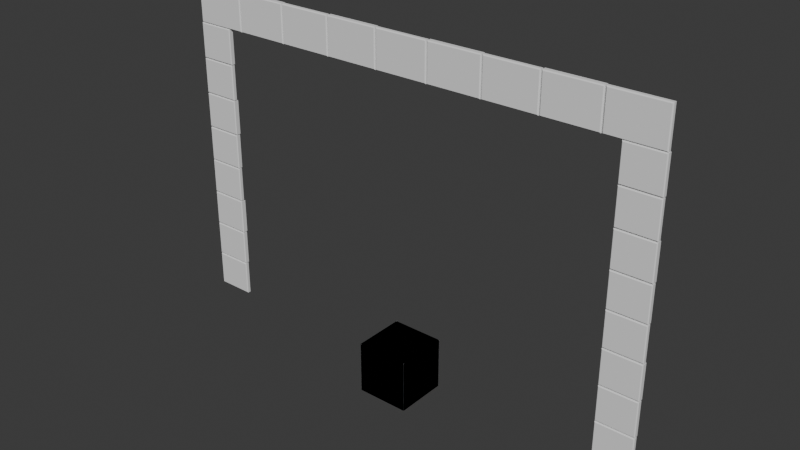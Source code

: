 # Source: MountainRoadStructureDetails3D.blend  (saved by Blender 5.2.45; exported with 4.5.12 LTS)
import bpy
from mathutils import Matrix  # noqa: F401  (used for matrix-valued properties, if any)

bpy.ops.wm.read_factory_settings(use_empty=True)
scene = bpy.context.scene
scene.name = 'Scene'

# ---- collections
col_collection = bpy.data.collections.new('Collection'); scene.collection.children.link(col_collection)

# ---- world
world_world = bpy.data.worlds.new('World'); scene.world = world_world
world_world.use_nodes = True; world_world.node_tree.nodes.clear()
_N = world_world.node_tree.nodes; _L = world_world.node_tree.links
n0 = _N.new('ShaderNodeOutputWorld'); n0.name = 'World Output'; n0.location = (200, 100)
n1 = _N.new('ShaderNodeBackground'); n1.name = 'Background'; n1.location = (-200, 100)
n1.inputs[0].default_value = (0.05088, 0.05088, 0.05088, 1.0)
_L.new(n1.outputs[0], n0.inputs[0])
n0.is_active_output = True
world_world.color = (0.05088, 0.05088, 0.05088)
world_world.sun_shadow_jitter_overblur = 0.0

# ---- meshes
me_geo_roadstructure_portal = bpy.data.meshes.new('GEO_RoadStructure_Portal')
me_geo_roadstructure_portal.from_pydata([(-4.706, 0.0, 0.023), (-4.014, 0.0, 0.023), (-4.014, 0.0, 0.6645), (-4.706, 0.0, 0.6645), (-4.72, 0.014, 0.009), (-4.0, 0.014, 0.009), (-4.0, 0.014, 0.6785), (-4.72, 0.014, 0.6785), (-4.72, 0.071, 0.009), (-4.0, 0.071, 0.009), (-4.0, 0.071, 0.6785), (-4.72, 0.071, 0.6785), (-4.706, 0.085, 0.023), (-4.014, 0.085, 0.023), (-4.014, 0.085, 0.6645), (-4.706, 0.085, 0.6645), (-4.706, 0.0, 0.7105), (-4.014, 0.0, 0.7105), (-4.014, 0.0, 1.352), (-4.706, 0.0, 1.352), (-4.72, 0.014, 0.6965), (-4.0, 0.014, 0.6965), (-4.0, 0.014, 1.366), (-4.72, 0.014, 1.366), (-4.72, 0.085, 0.6965), (-4.0, 0.085, 0.6965), (-4.0, 0.085, 1.366), (-4.72, 0.085, 1.366), (-4.706, 0.099, 0.7105), (-4.014, 0.099, 0.7105), (-4.014, 0.099, 1.352), (-4.706, 0.099, 1.352), (-4.706, 0.0, 1.398), (-4.014, 0.0, 1.398), (-4.014, 0.0, 2.039), (-4.706, 0.0, 2.039), (-4.72, 0.014, 1.384), (-4.0, 0.014, 1.384), (-4.0, 0.014, 2.053), (-4.72, 0.014, 2.053), (-4.72, 0.099, 1.384), (-4.0, 0.099, 1.384), (-4.0, 0.099, 2.053), (-4.72, 0.099, 2.053), (-4.706, 0.113, 1.398), (-4.014, 0.113, 1.398), (-4.014, 0.113, 2.039), (-4.706, 0.113, 2.039), (-4.706, 0.0, 2.086), (-4.014, 0.0, 2.086), (-4.014, 0.0, 2.727), (-4.706, 0.0, 2.727), (-4.72, 0.014, 2.072), (-4.0, 0.014, 2.072), (-4.0, 0.014, 2.741), (-4.72, 0.014, 2.741), (-4.72, 0.071, 2.072), (-4.0, 0.071, 2.072), (-4.0, 0.071, 2.741), (-4.72, 0.071, 2.741), (-4.706, 0.085, 2.086), (-4.014, 0.085, 2.086), (-4.014, 0.085, 2.727), (-4.706, 0.085, 2.727), (-4.706, 0.0, 2.773), (-4.014, 0.0, 2.773), (-4.014, 0.0, 3.414), (-4.706, 0.0, 3.414), (-4.72, 0.014, 2.759), (-4.0, 0.014, 2.759), (-4.0, 0.014, 3.428), (-4.72, 0.014, 3.428), (-4.72, 0.085, 2.759), (-4.0, 0.085, 2.759), (-4.0, 0.085, 3.428), (-4.72, 0.085, 3.428), (-4.706, 0.099, 2.773), (-4.014, 0.099, 2.773), (-4.014, 0.099, 3.414), (-4.706, 0.099, 3.414), (-4.706, 0.0, 3.461), (-4.014, 0.0, 3.461), (-4.014, 0.0, 4.102), (-4.706, 0.0, 4.102), (-4.72, 0.014, 3.447), (-4.0, 0.014, 3.447), (-4.0, 0.014, 4.116), (-4.72, 0.014, 4.116), (-4.72, 0.099, 3.447), (-4.0, 0.099, 3.447), (-4.0, 0.099, 4.116), (-4.72, 0.099, 4.116), (-4.706, 0.113, 3.461), (-4.014, 0.113, 3.461), (-4.014, 0.113, 4.102), (-4.706, 0.113, 4.102), (-4.706, 0.0, 4.148), (-4.014, 0.0, 4.148), (-4.014, 0.0, 4.79), (-4.706, 0.0, 4.79), (-4.72, 0.014, 4.134), (-4.0, 0.014, 4.134), (-4.0, 0.014, 4.804), (-4.72, 0.014, 4.804), (-4.72, 0.071, 4.134), (-4.0, 0.071, 4.134), (-4.0, 0.071, 4.804), (-4.72, 0.071, 4.804), (-4.706, 0.085, 4.148), (-4.014, 0.085, 4.148), (-4.014, 0.085, 4.79), (-4.706, 0.085, 4.79), (-4.706, 0.0, 4.835), (-4.014, 0.0, 4.835), (-4.014, 0.0, 5.477), (-4.706, 0.0, 5.477), (-4.72, 0.014, 4.821), (-4.0, 0.014, 4.821), (-4.0, 0.014, 5.491), (-4.72, 0.014, 5.491), (-4.72, 0.085, 4.821), (-4.0, 0.085, 4.821), (-4.0, 0.085, 5.491), (-4.72, 0.085, 5.491), (-4.706, 0.099, 4.835), (-4.014, 0.099, 4.835), (-4.014, 0.099, 5.477), (-4.706, 0.099, 5.477), (4.014, 0.0, 0.023), (4.706, 0.0, 0.023), (4.706, 0.0, 0.6645), (4.014, 0.0, 0.6645), (4.0, 0.014, 0.009), (4.72, 0.014, 0.009), (4.72, 0.014, 0.6785), (4.0, 0.014, 0.6785), (4.0, 0.071, 0.009), (4.72, 0.071, 0.009), (4.72, 0.071, 0.6785), (4.0, 0.071, 0.6785), (4.014, 0.085, 0.023), (4.706, 0.085, 0.023), (4.706, 0.085, 0.6645), (4.014, 0.085, 0.6645), (4.014, 0.0, 0.7105), (4.706, 0.0, 0.7105), (4.706, 0.0, 1.352), (4.014, 0.0, 1.352), (4.0, 0.014, 0.6965), (4.72, 0.014, 0.6965), (4.72, 0.014, 1.366), (4.0, 0.014, 1.366), (4.0, 0.085, 0.6965), (4.72, 0.085, 0.6965), (4.72, 0.085, 1.366), (4.0, 0.085, 1.366), (4.014, 0.099, 0.7105), (4.706, 0.099, 0.7105), (4.706, 0.099, 1.352), (4.014, 0.099, 1.352), (4.014, 0.0, 1.398), (4.706, 0.0, 1.398), (4.706, 0.0, 2.039), (4.014, 0.0, 2.039), (4.0, 0.014, 1.384), (4.72, 0.014, 1.384), (4.72, 0.014, 2.053), (4.0, 0.014, 2.053), (4.0, 0.099, 1.384), (4.72, 0.099, 1.384), (4.72, 0.099, 2.053), (4.0, 0.099, 2.053), (4.014, 0.113, 1.398), (4.706, 0.113, 1.398), (4.706, 0.113, 2.039), (4.014, 0.113, 2.039), (4.014, 0.0, 2.086), (4.706, 0.0, 2.086), (4.706, 0.0, 2.727), (4.014, 0.0, 2.727), (4.0, 0.014, 2.072), (4.72, 0.014, 2.072), (4.72, 0.014, 2.741), (4.0, 0.014, 2.741), (4.0, 0.071, 2.072), (4.72, 0.071, 2.072), (4.72, 0.071, 2.741), (4.0, 0.071, 2.741), (4.014, 0.085, 2.086), (4.706, 0.085, 2.086), (4.706, 0.085, 2.727), (4.014, 0.085, 2.727), (4.014, 0.0, 2.773), (4.706, 0.0, 2.773), (4.706, 0.0, 3.414), (4.014, 0.0, 3.414), (4.0, 0.014, 2.759), (4.72, 0.014, 2.759), (4.72, 0.014, 3.428), (4.0, 0.014, 3.428), (4.0, 0.085, 2.759), (4.72, 0.085, 2.759), (4.72, 0.085, 3.428), (4.0, 0.085, 3.428), (4.014, 0.099, 2.773), (4.706, 0.099, 2.773), (4.706, 0.099, 3.414), (4.014, 0.099, 3.414), (4.014, 0.0, 3.461), (4.706, 0.0, 3.461), (4.706, 0.0, 4.102), (4.014, 0.0, 4.102), (4.0, 0.014, 3.447), (4.72, 0.014, 3.447), (4.72, 0.014, 4.116), (4.0, 0.014, 4.116), (4.0, 0.099, 3.447), (4.72, 0.099, 3.447), (4.72, 0.099, 4.116), (4.0, 0.099, 4.116), (4.014, 0.113, 3.461), (4.706, 0.113, 3.461), (4.706, 0.113, 4.102), (4.014, 0.113, 4.102), (4.014, 0.0, 4.148), (4.706, 0.0, 4.148), (4.706, 0.0, 4.79), (4.014, 0.0, 4.79), (4.0, 0.014, 4.134), (4.72, 0.014, 4.134), (4.72, 0.014, 4.804), (4.0, 0.014, 4.804), (4.0, 0.071, 4.134), (4.72, 0.071, 4.134), (4.72, 0.071, 4.804), (4.0, 0.071, 4.804), (4.014, 0.085, 4.148), (4.706, 0.085, 4.148), (4.706, 0.085, 4.79), (4.014, 0.085, 4.79), (4.014, 0.0, 4.835), (4.706, 0.0, 4.835), (4.706, 0.0, 5.477), (4.014, 0.0, 5.477), (4.0, 0.014, 4.821), (4.72, 0.014, 4.821), (4.72, 0.014, 5.491), (4.0, 0.014, 5.491), (4.0, 0.085, 4.821), (4.72, 0.085, 4.821), (4.72, 0.085, 5.491), (4.0, 0.085, 5.491), (4.014, 0.099, 4.835), (4.706, 0.099, 4.835), (4.706, 0.099, 5.477), (4.014, 0.099, 5.477), (-4.694, 0.0, 5.517), (-3.697, 0.0, 5.517), (-3.697, 0.0, 6.203), (-4.694, 0.0, 6.203), (-4.711, 0.017, 5.5), (-3.68, 0.017, 5.5), (-3.68, 0.017, 6.22), (-4.711, 0.017, 6.22), (-4.711, 0.073, 5.5), (-3.68, 0.073, 5.5), (-3.68, 0.073, 6.22), (-4.711, 0.073, 6.22), (-4.694, 0.09, 5.517), (-3.697, 0.09, 5.517), (-3.697, 0.09, 6.203), (-4.694, 0.09, 6.203), (-3.645, 0.0, 5.517), (-2.648, 0.0, 5.517), (-2.648, 0.0, 6.203), (-3.645, 0.0, 6.203), (-3.662, 0.017, 5.5), (-2.631, 0.017, 5.5), (-2.631, 0.017, 6.22), (-3.662, 0.017, 6.22), (-3.662, 0.095, 5.5), (-2.631, 0.095, 5.5), (-2.631, 0.095, 6.22), (-3.662, 0.095, 6.22), (-3.645, 0.112, 5.517), (-2.648, 0.112, 5.517), (-2.648, 0.112, 6.203), (-3.645, 0.112, 6.203), (-2.596, 0.0, 5.517), (-1.599, 0.0, 5.517), (-1.599, 0.0, 6.203), (-2.596, 0.0, 6.203), (-2.613, 0.017, 5.5), (-1.582, 0.017, 5.5), (-1.582, 0.017, 6.22), (-2.613, 0.017, 6.22), (-2.613, 0.073, 5.5), (-1.582, 0.073, 5.5), (-1.582, 0.073, 6.22), (-2.613, 0.073, 6.22), (-2.596, 0.09, 5.517), (-1.599, 0.09, 5.517), (-1.599, 0.09, 6.203), (-2.596, 0.09, 6.203), (-1.547, 0.0, 5.517), (-0.5504, 0.0, 5.517), (-0.5504, 0.0, 6.203), (-1.547, 0.0, 6.203), (-1.564, 0.017, 5.5), (-0.5334, 0.017, 5.5), (-0.5334, 0.017, 6.22), (-1.564, 0.017, 6.22), (-1.564, 0.095, 5.5), (-0.5334, 0.095, 5.5), (-0.5334, 0.095, 6.22), (-1.564, 0.095, 6.22), (-1.547, 0.112, 5.517), (-0.5504, 0.112, 5.517), (-0.5504, 0.112, 6.203), (-1.547, 0.112, 6.203), (-0.4984, 0.0, 5.517), (0.4984, 0.0, 5.517), (0.4984, 0.0, 6.203), (-0.4984, 0.0, 6.203), (-0.5154, 0.017, 5.5), (0.5154, 0.017, 5.5), (0.5154, 0.017, 6.22), (-0.5154, 0.017, 6.22), (-0.5154, 0.073, 5.5), (0.5154, 0.073, 5.5), (0.5154, 0.073, 6.22), (-0.5154, 0.073, 6.22), (-0.4984, 0.09, 5.517), (0.4984, 0.09, 5.517), (0.4984, 0.09, 6.203), (-0.4984, 0.09, 6.203), (0.5504, 0.0, 5.517), (1.547, 0.0, 5.517), (1.547, 0.0, 6.203), (0.5504, 0.0, 6.203), (0.5334, 0.017, 5.5), (1.564, 0.017, 5.5), (1.564, 0.017, 6.22), (0.5334, 0.017, 6.22), (0.5334, 0.095, 5.5), (1.564, 0.095, 5.5), (1.564, 0.095, 6.22), (0.5334, 0.095, 6.22), (0.5504, 0.112, 5.517), (1.547, 0.112, 5.517), (1.547, 0.112, 6.203), (0.5504, 0.112, 6.203), (1.599, 0.0, 5.517), (2.596, 0.0, 5.517), (2.596, 0.0, 6.203), (1.599, 0.0, 6.203), (1.582, 0.017, 5.5), (2.613, 0.017, 5.5), (2.613, 0.017, 6.22), (1.582, 0.017, 6.22), (1.582, 0.073, 5.5), (2.613, 0.073, 5.5), (2.613, 0.073, 6.22), (1.582, 0.073, 6.22), (1.599, 0.09, 5.517), (2.596, 0.09, 5.517), (2.596, 0.09, 6.203), (1.599, 0.09, 6.203), (2.648, 0.0, 5.517), (3.645, 0.0, 5.517), (3.645, 0.0, 6.203), (2.648, 0.0, 6.203), (2.631, 0.017, 5.5), (3.662, 0.017, 5.5), (3.662, 0.017, 6.22), (2.631, 0.017, 6.22), (2.631, 0.095, 5.5), (3.662, 0.095, 5.5), (3.662, 0.095, 6.22), (2.631, 0.095, 6.22), (2.648, 0.112, 5.517), (3.645, 0.112, 5.517), (3.645, 0.112, 6.203), (2.648, 0.112, 6.203), (3.697, 0.0, 5.517), (4.694, 0.0, 5.517), (4.694, 0.0, 6.203), (3.697, 0.0, 6.203), (3.68, 0.017, 5.5), (4.711, 0.017, 5.5), (4.711, 0.017, 6.22), (3.68, 0.017, 6.22), (3.68, 0.073, 5.5), (4.711, 0.073, 5.5), (4.711, 0.073, 6.22), (3.68, 0.073, 6.22), (3.697, 0.09, 5.517), (4.694, 0.09, 5.517), (4.694, 0.09, 6.203), (3.697, 0.09, 6.203)], [], [(1, 2, 3, 0), (15, 14, 13, 12), (4, 5, 1, 0), (5, 6, 2, 1), (6, 7, 3, 2), (7, 4, 0, 3), (8, 9, 5, 4), (9, 10, 6, 5), (10, 11, 7, 6), (11, 8, 4, 7), (12, 13, 9, 8), (13, 14, 10, 9), (14, 15, 11, 10), (15, 12, 8, 11), (17, 18, 19, 16), (31, 30, 29, 28), (20, 21, 17, 16), (21, 22, 18, 17), (22, 23, 19, 18), (23, 20, 16, 19), (24, 25, 21, 20), (25, 26, 22, 21), (26, 27, 23, 22), (27, 24, 20, 23), (28, 29, 25, 24), (29, 30, 26, 25), (30, 31, 27, 26), (31, 28, 24, 27), (33, 34, 35, 32), (47, 46, 45, 44), (36, 37, 33, 32), (37, 38, 34, 33), (38, 39, 35, 34), (39, 36, 32, 35), (40, 41, 37, 36), (41, 42, 38, 37), (42, 43, 39, 38), (43, 40, 36, 39), (44, 45, 41, 40), (45, 46, 42, 41), (46, 47, 43, 42), (47, 44, 40, 43), (49, 50, 51, 48), (63, 62, 61, 60), (52, 53, 49, 48), (53, 54, 50, 49), (54, 55, 51, 50), (55, 52, 48, 51), (56, 57, 53, 52), (57, 58, 54, 53), (58, 59, 55, 54), (59, 56, 52, 55), (60, 61, 57, 56), (61, 62, 58, 57), (62, 63, 59, 58), (63, 60, 56, 59), (65, 66, 67, 64), (79, 78, 77, 76), (68, 69, 65, 64), (69, 70, 66, 65), (70, 71, 67, 66), (71, 68, 64, 67), (72, 73, 69, 68), (73, 74, 70, 69), (74, 75, 71, 70), (75, 72, 68, 71), (76, 77, 73, 72), (77, 78, 74, 73), (78, 79, 75, 74), (79, 76, 72, 75), (81, 82, 83, 80), (95, 94, 93, 92), (84, 85, 81, 80), (85, 86, 82, 81), (86, 87, 83, 82), (87, 84, 80, 83), (88, 89, 85, 84), (89, 90, 86, 85), (90, 91, 87, 86), (91, 88, 84, 87), (92, 93, 89, 88), (93, 94, 90, 89), (94, 95, 91, 90), (95, 92, 88, 91), (97, 98, 99, 96), (111, 110, 109, 108), (100, 101, 97, 96), (101, 102, 98, 97), (102, 103, 99, 98), (103, 100, 96, 99), (104, 105, 101, 100), (105, 106, 102, 101), (106, 107, 103, 102), (107, 104, 100, 103), (108, 109, 105, 104), (109, 110, 106, 105), (110, 111, 107, 106), (111, 108, 104, 107), (113, 114, 115, 112), (127, 126, 125, 124), (116, 117, 113, 112), (117, 118, 114, 113), (118, 119, 115, 114), (119, 116, 112, 115), (120, 121, 117, 116), (121, 122, 118, 117), (122, 123, 119, 118), (123, 120, 116, 119), (124, 125, 121, 120), (125, 126, 122, 121), (126, 127, 123, 122), (127, 124, 120, 123), (129, 130, 131, 128), (143, 142, 141, 140), (132, 133, 129, 128), (133, 134, 130, 129), (134, 135, 131, 130), (135, 132, 128, 131), (136, 137, 133, 132), (137, 138, 134, 133), (138, 139, 135, 134), (139, 136, 132, 135), (140, 141, 137, 136), (141, 142, 138, 137), (142, 143, 139, 138), (143, 140, 136, 139), (145, 146, 147, 144), (159, 158, 157, 156), (148, 149, 145, 144), (149, 150, 146, 145), (150, 151, 147, 146), (151, 148, 144, 147), (152, 153, 149, 148), (153, 154, 150, 149), (154, 155, 151, 150), (155, 152, 148, 151), (156, 157, 153, 152), (157, 158, 154, 153), (158, 159, 155, 154), (159, 156, 152, 155), (161, 162, 163, 160), (175, 174, 173, 172), (164, 165, 161, 160), (165, 166, 162, 161), (166, 167, 163, 162), (167, 164, 160, 163), (168, 169, 165, 164), (169, 170, 166, 165), (170, 171, 167, 166), (171, 168, 164, 167), (172, 173, 169, 168), (173, 174, 170, 169), (174, 175, 171, 170), (175, 172, 168, 171), (177, 178, 179, 176), (191, 190, 189, 188), (180, 181, 177, 176), (181, 182, 178, 177), (182, 183, 179, 178), (183, 180, 176, 179), (184, 185, 181, 180), (185, 186, 182, 181), (186, 187, 183, 182), (187, 184, 180, 183), (188, 189, 185, 184), (189, 190, 186, 185), (190, 191, 187, 186), (191, 188, 184, 187), (193, 194, 195, 192), (207, 206, 205, 204), (196, 197, 193, 192), (197, 198, 194, 193), (198, 199, 195, 194), (199, 196, 192, 195), (200, 201, 197, 196), (201, 202, 198, 197), (202, 203, 199, 198), (203, 200, 196, 199), (204, 205, 201, 200), (205, 206, 202, 201), (206, 207, 203, 202), (207, 204, 200, 203), (209, 210, 211, 208), (223, 222, 221, 220), (212, 213, 209, 208), (213, 214, 210, 209), (214, 215, 211, 210), (215, 212, 208, 211), (216, 217, 213, 212), (217, 218, 214, 213), (218, 219, 215, 214), (219, 216, 212, 215), (220, 221, 217, 216), (221, 222, 218, 217), (222, 223, 219, 218), (223, 220, 216, 219), (225, 226, 227, 224), (239, 238, 237, 236), (228, 229, 225, 224), (229, 230, 226, 225), (230, 231, 227, 226), (231, 228, 224, 227), (232, 233, 229, 228), (233, 234, 230, 229), (234, 235, 231, 230), (235, 232, 228, 231), (236, 237, 233, 232), (237, 238, 234, 233), (238, 239, 235, 234), (239, 236, 232, 235), (241, 242, 243, 240), (255, 254, 253, 252), (244, 245, 241, 240), (245, 246, 242, 241), (246, 247, 243, 242), (247, 244, 240, 243), (248, 249, 245, 244), (249, 250, 246, 245), (250, 251, 247, 246), (251, 248, 244, 247), (252, 253, 249, 248), (253, 254, 250, 249), (254, 255, 251, 250), (255, 252, 248, 251), (257, 258, 259, 256), (271, 270, 269, 268), (260, 261, 257, 256), (261, 262, 258, 257), (262, 263, 259, 258), (263, 260, 256, 259), (264, 265, 261, 260), (265, 266, 262, 261), (266, 267, 263, 262), (267, 264, 260, 263), (268, 269, 265, 264), (269, 270, 266, 265), (270, 271, 267, 266), (271, 268, 264, 267), (273, 274, 275, 272), (287, 286, 285, 284), (276, 277, 273, 272), (277, 278, 274, 273), (278, 279, 275, 274), (279, 276, 272, 275), (280, 281, 277, 276), (281, 282, 278, 277), (282, 283, 279, 278), (283, 280, 276, 279), (284, 285, 281, 280), (285, 286, 282, 281), (286, 287, 283, 282), (287, 284, 280, 283), (289, 290, 291, 288), (303, 302, 301, 300), (292, 293, 289, 288), (293, 294, 290, 289), (294, 295, 291, 290), (295, 292, 288, 291), (296, 297, 293, 292), (297, 298, 294, 293), (298, 299, 295, 294), (299, 296, 292, 295), (300, 301, 297, 296), (301, 302, 298, 297), (302, 303, 299, 298), (303, 300, 296, 299), (305, 306, 307, 304), (319, 318, 317, 316), (308, 309, 305, 304), (309, 310, 306, 305), (310, 311, 307, 306), (311, 308, 304, 307), (312, 313, 309, 308), (313, 314, 310, 309), (314, 315, 311, 310), (315, 312, 308, 311), (316, 317, 313, 312), (317, 318, 314, 313), (318, 319, 315, 314), (319, 316, 312, 315), (321, 322, 323, 320), (335, 334, 333, 332), (324, 325, 321, 320), (325, 326, 322, 321), (326, 327, 323, 322), (327, 324, 320, 323), (328, 329, 325, 324), (329, 330, 326, 325), (330, 331, 327, 326), (331, 328, 324, 327), (332, 333, 329, 328), (333, 334, 330, 329), (334, 335, 331, 330), (335, 332, 328, 331), (337, 338, 339, 336), (351, 350, 349, 348), (340, 341, 337, 336), (341, 342, 338, 337), (342, 343, 339, 338), (343, 340, 336, 339), (344, 345, 341, 340), (345, 346, 342, 341), (346, 347, 343, 342), (347, 344, 340, 343), (348, 349, 345, 344), (349, 350, 346, 345), (350, 351, 347, 346), (351, 348, 344, 347), (353, 354, 355, 352), (367, 366, 365, 364), (356, 357, 353, 352), (357, 358, 354, 353), (358, 359, 355, 354), (359, 356, 352, 355), (360, 361, 357, 356), (361, 362, 358, 357), (362, 363, 359, 358), (363, 360, 356, 359), (364, 365, 361, 360), (365, 366, 362, 361), (366, 367, 363, 362), (367, 364, 360, 363), (369, 370, 371, 368), (383, 382, 381, 380), (372, 373, 369, 368), (373, 374, 370, 369), (374, 375, 371, 370), (375, 372, 368, 371), (376, 377, 373, 372), (377, 378, 374, 373), (378, 379, 375, 374), (379, 376, 372, 375), (380, 381, 377, 376), (381, 382, 378, 377), (382, 383, 379, 378), (383, 380, 376, 379), (385, 386, 387, 384), (399, 398, 397, 396), (388, 389, 385, 384), (389, 390, 386, 385), (390, 391, 387, 386), (391, 388, 384, 387), (392, 393, 389, 388), (393, 394, 390, 389), (394, 395, 391, 390), (395, 392, 388, 391), (396, 397, 393, 392), (397, 398, 394, 393), (398, 399, 395, 394), (399, 396, 392, 395)])
_uv = me_geo_roadstructure_portal.uv_layers.new(name='UVMap')
_uv.uv.foreach_set('vector', [-4.014, 0.023, -4.014, 0.6645, -4.706, 0.6645, -4.706, 0.023, -4.706, 0.6645, -4.014, 0.6645, -4.014, 0.023, -4.706, 0.023, -4.72, 0.009, -4.0, 0.009, -4.014, 0.023, -4.706, 0.023, 0.014, 0.009, 0.014, 0.6785, 0.0, 0.6645, 0.0, 0.023, -4.0, 0.014, -4.72, 0.014, -4.706, 0.0, -4.014, 0.0, 0.014, 0.6785, 0.014, 0.009, 0.0, 0.023, 0.0, 0.6645, -4.72, 0.071, -4.0, 0.071, -4.0, 0.014, -4.72, 0.014, 0.071, 0.009, 0.071, 0.6785, 0.014, 0.6785, 0.014, 0.009, -4.0, 0.071, -4.72, 0.071, -4.72, 0.014, -4.0, 0.014, 0.071, 0.6785, 0.071, 0.009, 0.014, 0.009, 0.014, 0.6785, -4.706, 0.023, -4.014, 0.023, -4.0, 0.009, -4.72, 0.009, 0.085, 0.023, 0.085, 0.6645, 0.071, 0.6785, 0.071, 0.009, -4.014, 0.6645, -4.706, 0.6645, -4.72, 0.6785, -4.0, 0.6785, 0.085, 0.6645, 0.085, 0.023, 0.071, 0.009, 0.071, 0.6785, -4.014, 0.7105, -4.014, 1.352, -4.706, 1.352, -4.706, 0.7105, -4.706, 1.352, -4.014, 1.352, -4.014, 0.7105, -4.706, 0.7105, -4.72, 0.014, -4.0, 0.014, -4.014, 0.0, -4.706, 0.0, 0.014, 0.6965, 0.014, 1.366, 0.0, 1.352, 0.0, 0.7105, -4.0, 1.366, -4.72, 1.366, -4.706, 1.352, -4.014, 1.352, 0.014, 1.366, 0.014, 0.6965, 0.0, 0.7105, 0.0, 1.352, -4.72, 0.085, -4.0, 0.085, -4.0, 0.014, -4.72, 0.014, 0.085, 0.6965, 0.085, 1.366, 0.014, 1.366, 0.014, 0.6965, -4.0, 0.085, -4.72, 0.085, -4.72, 0.014, -4.0, 0.014, 0.085, 1.366, 0.085, 0.6965, 0.014, 0.6965, 0.014, 1.366, -4.706, 0.7105, -4.014, 0.7105, -4.0, 0.6965, -4.72, 0.6965, 0.099, 0.7105, 0.099, 1.352, 0.085, 1.366, 0.085, 0.6965, -4.014, 1.352, -4.706, 1.352, -4.72, 1.366, -4.0, 1.366, 0.099, 1.352, 0.099, 0.7105, 0.085, 0.6965, 0.085, 1.366, -4.014, 1.398, -4.014, 2.039, -4.706, 2.039, -4.706, 1.398, -4.706, 2.039, -4.014, 2.039, -4.014, 1.398, -4.706, 1.398, -4.72, 1.384, -4.0, 1.384, -4.014, 1.398, -4.706, 1.398, 0.014, 1.384, 0.014, 2.053, 0.0, 2.039, 0.0, 1.398, -4.0, 0.014, -4.72, 0.014, -4.706, 0.0, -4.014, 0.0, 0.014, 2.053, 0.014, 1.384, 0.0, 1.398, 0.0, 2.039, -4.72, 0.099, -4.0, 0.099, -4.0, 0.014, -4.72, 0.014, 0.099, 1.384, 0.099, 2.053, 0.014, 2.053, 0.014, 1.384, -4.0, 0.099, -4.72, 0.099, -4.72, 0.014, -4.0, 0.014, 0.099, 2.053, 0.099, 1.384, 0.014, 1.384, 0.014, 2.053, -4.706, 1.398, -4.014, 1.398, -4.0, 1.384, -4.72, 1.384, 0.113, 1.398, 0.113, 2.039, 0.099, 2.053, 0.099, 1.384, -4.014, 0.113, -4.706, 0.113, -4.72, 0.099, -4.0, 0.099, 0.113, 2.039, 0.113, 1.398, 0.099, 1.384, 0.099, 2.053, -4.014, 2.086, -4.014, 2.727, -4.706, 2.727, -4.706, 2.086, -4.706, 2.727, -4.014, 2.727, -4.014, 2.086, -4.706, 2.086, -4.72, 0.014, -4.0, 0.014, -4.014, 0.0, -4.706, 0.0, 0.014, 2.072, 0.014, 2.741, 0.0, 2.727, 0.0, 2.086, -4.0, 0.014, -4.72, 0.014, -4.706, 0.0, -4.014, 0.0, 0.014, 2.741, 0.014, 2.072, 0.0, 2.086, 0.0, 2.727, -4.72, 0.071, -4.0, 0.071, -4.0, 0.014, -4.72, 0.014, 0.071, 2.072, 0.071, 2.741, 0.014, 2.741, 0.014, 2.072, -4.0, 0.071, -4.72, 0.071, -4.72, 0.014, -4.0, 0.014, 0.071, 2.741, 0.071, 2.072, 0.014, 2.072, 0.014, 2.741, -4.706, 0.085, -4.014, 0.085, -4.0, 0.071, -4.72, 0.071, 0.085, 2.086, 0.085, 2.727, 0.071, 2.741, 0.071, 2.072, -4.014, 0.085, -4.706, 0.085, -4.72, 0.071, -4.0, 0.071, 0.085, 2.727, 0.085, 2.086, 0.071, 2.072, 0.071, 2.741, -4.014, 2.773, -4.014, 3.414, -4.706, 3.414, -4.706, 2.773, -4.706, 3.414, -4.014, 3.414, -4.014, 2.773, -4.706, 2.773, -4.72, 0.014, -4.0, 0.014, -4.014, 0.0, -4.706, 0.0, 0.014, 2.759, 0.014, 3.428, 0.0, 3.414, 0.0, 2.773, -4.0, 0.014, -4.72, 0.014, -4.706, 0.0, -4.014, 0.0, 0.014, 3.428, 0.014, 2.759, 0.0, 2.773, 0.0, 3.414, -4.72, 0.085, -4.0, 0.085, -4.0, 0.014, -4.72, 0.014, 0.085, 2.759, 0.085, 3.428, 0.014, 3.428, 0.014, 2.759, -4.0, 0.085, -4.72, 0.085, -4.72, 0.014, -4.0, 0.014, 0.085, 3.428, 0.085, 2.759, 0.014, 2.759, 0.014, 3.428, -4.706, 0.099, -4.014, 0.099, -4.0, 0.085, -4.72, 0.085, 0.099, 2.773, 0.099, 3.414, 0.085, 3.428, 0.085, 2.759, -4.014, 0.099, -4.706, 0.099, -4.72, 0.085, -4.0, 0.085, 0.099, 3.414, 0.099, 2.773, 0.085, 2.759, 0.085, 3.428, -4.014, 3.461, -4.014, 4.102, -4.706, 4.102, -4.706, 3.461, -4.706, 4.102, -4.014, 4.102, -4.014, 3.461, -4.706, 3.461, -4.72, 0.014, -4.0, 0.014, -4.014, 0.0, -4.706, 0.0, 0.014, 3.447, 0.014, 4.116, 0.0, 4.102, 0.0, 3.461, -4.0, 0.014, -4.72, 0.014, -4.706, 0.0, -4.014, 0.0, 0.014, 4.116, 0.014, 3.447, 0.0, 3.461, 0.0, 4.102, -4.72, 0.099, -4.0, 0.099, -4.0, 0.014, -4.72, 0.014, 0.099, 3.447, 0.099, 4.116, 0.014, 4.116, 0.014, 3.447, -4.0, 0.099, -4.72, 0.099, -4.72, 0.014, -4.0, 0.014, 0.099, 4.116, 0.099, 3.447, 0.014, 3.447, 0.014, 4.116, -4.706, 0.113, -4.014, 0.113, -4.0, 0.099, -4.72, 0.099, 0.113, 3.461, 0.113, 4.102, 0.099, 4.116, 0.099, 3.447, -4.014, 0.113, -4.706, 0.113, -4.72, 0.099, -4.0, 0.099, 0.113, 4.102, 0.113, 3.461, 0.099, 3.447, 0.099, 4.116, -4.014, 4.148, -4.014, 4.79, -4.706, 4.79, -4.706, 4.148, -4.706, 4.79, -4.014, 4.79, -4.014, 4.148, -4.706, 4.148, -4.72, 0.014, -4.0, 0.014, -4.014, 0.0, -4.706, 0.0, 0.014, 4.134, 0.014, 4.804, 0.0, 4.79, 0.0, 4.148, -4.0, 0.014, -4.72, 0.014, -4.706, 0.0, -4.014, 0.0, 0.014, 4.804, 0.014, 4.134, 0.0, 4.148, 0.0, 4.79, -4.72, 0.071, -4.0, 0.071, -4.0, 0.014, -4.72, 0.014, 0.071, 4.134, 0.071, 4.804, 0.014, 4.804, 0.014, 4.134, -4.0, 0.071, -4.72, 0.071, -4.72, 0.014, -4.0, 0.014, 0.071, 4.804, 0.071, 4.134, 0.014, 4.134, 0.014, 4.804, -4.706, 0.085, -4.014, 0.085, -4.0, 0.071, -4.72, 0.071, 0.085, 4.148, 0.085, 4.79, 0.071, 4.804, 0.071, 4.134, -4.014, 0.085, -4.706, 0.085, -4.72, 0.071, -4.0, 0.071, 0.085, 4.79, 0.085, 4.148, 0.071, 4.134, 0.071, 4.804, -4.014, 4.835, -4.014, 5.477, -4.706, 5.477, -4.706, 4.835, -4.706, 5.477, -4.014, 5.477, -4.014, 4.835, -4.706, 4.835, -4.72, 0.014, -4.0, 0.014, -4.014, 0.0, -4.706, 0.0, 0.014, 4.821, 0.014, 5.491, 0.0, 5.477, 0.0, 4.835, -4.0, 0.014, -4.72, 0.014, -4.706, 0.0, -4.014, 0.0, 0.014, 5.491, 0.014, 4.821, 0.0, 4.835, 0.0, 5.477, -4.72, 0.085, -4.0, 0.085, -4.0, 0.014, -4.72, 0.014, 0.085, 4.821, 0.085, 5.491, 0.014, 5.491, 0.014, 4.821, -4.0, 0.085, -4.72, 0.085, -4.72, 0.014, -4.0, 0.014, 0.085, 5.491, 0.085, 4.821, 0.014, 4.821, 0.014, 5.491, -4.706, 0.099, -4.014, 0.099, -4.0, 0.085, -4.72, 0.085, 0.099, 4.835, 0.099, 5.477, 0.085, 5.491, 0.085, 4.821, -4.014, 0.099, -4.706, 0.099, -4.72, 0.085, -4.0, 0.085, 0.099, 5.477, 0.099, 4.835, 0.085, 4.821, 0.085, 5.491, 4.706, 0.023, 4.706, 0.6645, 4.014, 0.6645, 4.014, 0.023, 4.014, 0.6645, 4.706, 0.6645, 4.706, 0.023, 4.014, 0.023, 4.0, 0.009, 4.72, 0.009, 4.706, 0.023, 4.014, 0.023, 0.014, 0.009, 0.014, 0.6785, 0.0, 0.6645, 0.0, 0.023, 4.72, 0.014, 4.0, 0.014, 4.014, 0.0, 4.706, 0.0, 0.014, 0.6785, 0.014, 0.009, 0.0, 0.023, 0.0, 0.6645, 4.0, 0.071, 4.72, 0.071, 4.72, 0.014, 4.0, 0.014, 0.071, 0.009, 0.071, 0.6785, 0.014, 0.6785, 0.014, 0.009, 4.72, 0.071, 4.0, 0.071, 4.0, 0.014, 4.72, 0.014, 0.071, 0.6785, 0.071, 0.009, 0.014, 0.009, 0.014, 0.6785, 4.014, 0.023, 4.706, 0.023, 4.72, 0.009, 4.0, 0.009, 0.085, 0.023, 0.085, 0.6645, 0.071, 0.6785, 0.071, 0.009, 4.706, 0.6645, 4.014, 0.6645, 4.0, 0.6785, 4.72, 0.6785, 0.085, 0.6645, 0.085, 0.023, 0.071, 0.009, 0.071, 0.6785, 4.706, 0.7105, 4.706, 1.352, 4.014, 1.352, 4.014, 0.7105, 4.014, 1.352, 4.706, 1.352, 4.706, 0.7105, 4.014, 0.7105, 4.0, 0.014, 4.72, 0.014, 4.706, 0.0, 4.014, 0.0, 0.014, 0.6965, 0.014, 1.366, 0.0, 1.352, 0.0, 0.7105, 4.72, 1.366, 4.0, 1.366, 4.014, 1.352, 4.706, 1.352, 0.014, 1.366, 0.014, 0.6965, 0.0, 0.7105, 0.0, 1.352, 4.0, 0.085, 4.72, 0.085, 4.72, 0.014, 4.0, 0.014, 0.085, 0.6965, 0.085, 1.366, 0.014, 1.366, 0.014, 0.6965, 4.72, 0.085, 4.0, 0.085, 4.0, 0.014, 4.72, 0.014, 0.085, 1.366, 0.085, 0.6965, 0.014, 0.6965, 0.014, 1.366, 4.014, 0.7105, 4.706, 0.7105, 4.72, 0.6965, 4.0, 0.6965, 0.099, 0.7105, 0.099, 1.352, 0.085, 1.366, 0.085, 0.6965, 4.706, 1.352, 4.014, 1.352, 4.0, 1.366, 4.72, 1.366, 0.099, 1.352, 0.099, 0.7105, 0.085, 0.6965, 0.085, 1.366, 4.706, 1.398, 4.706, 2.039, 4.014, 2.039, 4.014, 1.398, 4.014, 2.039, 4.706, 2.039, 4.706, 1.398, 4.014, 1.398, 4.0, 1.384, 4.72, 1.384, 4.706, 1.398, 4.014, 1.398, 0.014, 1.384, 0.014, 2.053, 0.0, 2.039, 0.0, 1.398, 4.72, 0.014, 4.0, 0.014, 4.014, 0.0, 4.706, 0.0, 0.014, 2.053, 0.014, 1.384, 0.0, 1.398, 0.0, 2.039, 4.0, 0.099, 4.72, 0.099, 4.72, 0.014, 4.0, 0.014, 0.099, 1.384, 0.099, 2.053, 0.014, 2.053, 0.014, 1.384, 4.72, 0.099, 4.0, 0.099, 4.0, 0.014, 4.72, 0.014, 0.099, 2.053, 0.099, 1.384, 0.014, 1.384, 0.014, 2.053, 4.014, 1.398, 4.706, 1.398, 4.72, 1.384, 4.0, 1.384, 0.113, 1.398, 0.113, 2.039, 0.099, 2.053, 0.099, 1.384, 4.706, 0.113, 4.014, 0.113, 4.0, 0.099, 4.72, 0.099, 0.113, 2.039, 0.113, 1.398, 0.099, 1.384, 0.099, 2.053, 4.706, 2.086, 4.706, 2.727, 4.014, 2.727, 4.014, 2.086, 4.014, 2.727, 4.706, 2.727, 4.706, 2.086, 4.014, 2.086, 4.0, 0.014, 4.72, 0.014, 4.706, 0.0, 4.014, 0.0, 0.014, 2.072, 0.014, 2.741, 0.0, 2.727, 0.0, 2.086, 4.72, 0.014, 4.0, 0.014, 4.014, 0.0, 4.706, 0.0, 0.014, 2.741, 0.014, 2.072, 0.0, 2.086, 0.0, 2.727, 4.0, 0.071, 4.72, 0.071, 4.72, 0.014, 4.0, 0.014, 0.071, 2.072, 0.071, 2.741, 0.014, 2.741, 0.014, 2.072, 4.72, 0.071, 4.0, 0.071, 4.0, 0.014, 4.72, 0.014, 0.071, 2.741, 0.071, 2.072, 0.014, 2.072, 0.014, 2.741, 4.014, 0.085, 4.706, 0.085, 4.72, 0.071, 4.0, 0.071, 0.085, 2.086, 0.085, 2.727, 0.071, 2.741, 0.071, 2.072, 4.706, 0.085, 4.014, 0.085, 4.0, 0.071, 4.72, 0.071, 0.085, 2.727, 0.085, 2.086, 0.071, 2.072, 0.071, 2.741, 4.706, 2.773, 4.706, 3.414, 4.014, 3.414, 4.014, 2.773, 4.014, 3.414, 4.706, 3.414, 4.706, 2.773, 4.014, 2.773, 4.0, 0.014, 4.72, 0.014, 4.706, 0.0, 4.014, 0.0, 0.014, 2.759, 0.014, 3.428, 0.0, 3.414, 0.0, 2.773, 4.72, 0.014, 4.0, 0.014, 4.014, 0.0, 4.706, 0.0, 0.014, 3.428, 0.014, 2.759, 0.0, 2.773, 0.0, 3.414, 4.0, 0.085, 4.72, 0.085, 4.72, 0.014, 4.0, 0.014, 0.085, 2.759, 0.085, 3.428, 0.014, 3.428, 0.014, 2.759, 4.72, 0.085, 4.0, 0.085, 4.0, 0.014, 4.72, 0.014, 0.085, 3.428, 0.085, 2.759, 0.014, 2.759, 0.014, 3.428, 4.014, 0.099, 4.706, 0.099, 4.72, 0.085, 4.0, 0.085, 0.099, 2.773, 0.099, 3.414, 0.085, 3.428, 0.085, 2.759, 4.706, 0.099, 4.014, 0.099, 4.0, 0.085, 4.72, 0.085, 0.099, 3.414, 0.099, 2.773, 0.085, 2.759, 0.085, 3.428, 4.706, 3.461, 4.706, 4.102, 4.014, 4.102, 4.014, 3.461, 4.014, 4.102, 4.706, 4.102, 4.706, 3.461, 4.014, 3.461, 4.0, 0.014, 4.72, 0.014, 4.706, 0.0, 4.014, 0.0, 0.014, 3.447, 0.014, 4.116, 0.0, 4.102, 0.0, 3.461, 4.72, 0.014, 4.0, 0.014, 4.014, 0.0, 4.706, 0.0, 0.014, 4.116, 0.014, 3.447, 0.0, 3.461, 0.0, 4.102, 4.0, 0.099, 4.72, 0.099, 4.72, 0.014, 4.0, 0.014, 0.099, 3.447, 0.099, 4.116, 0.014, 4.116, 0.014, 3.447, 4.72, 0.099, 4.0, 0.099, 4.0, 0.014, 4.72, 0.014, 0.099, 4.116, 0.099, 3.447, 0.014, 3.447, 0.014, 4.116, 4.014, 0.113, 4.706, 0.113, 4.72, 0.099, 4.0, 0.099, 0.113, 3.461, 0.113, 4.102, 0.099, 4.116, 0.099, 3.447, 4.706, 0.113, 4.014, 0.113, 4.0, 0.099, 4.72, 0.099, 0.113, 4.102, 0.113, 3.461, 0.099, 3.447, 0.099, 4.116, 4.706, 4.148, 4.706, 4.79, 4.014, 4.79, 4.014, 4.148, 4.014, 4.79, 4.706, 4.79, 4.706, 4.148, 4.014, 4.148, 4.0, 0.014, 4.72, 0.014, 4.706, 0.0, 4.014, 0.0, 0.014, 4.134, 0.014, 4.804, 0.0, 4.79, 0.0, 4.148, 4.72, 0.014, 4.0, 0.014, 4.014, 0.0, 4.706, 0.0, 0.014, 4.804, 0.014, 4.134, 0.0, 4.148, 0.0, 4.79, 4.0, 0.071, 4.72, 0.071, 4.72, 0.014, 4.0, 0.014, 0.071, 4.134, 0.071, 4.804, 0.014, 4.804, 0.014, 4.134, 4.72, 0.071, 4.0, 0.071, 4.0, 0.014, 4.72, 0.014, 0.071, 4.804, 0.071, 4.134, 0.014, 4.134, 0.014, 4.804, 4.014, 0.085, 4.706, 0.085, 4.72, 0.071, 4.0, 0.071, 0.085, 4.148, 0.085, 4.79, 0.071, 4.804, 0.071, 4.134, 4.706, 0.085, 4.014, 0.085, 4.0, 0.071, 4.72, 0.071, 0.085, 4.79, 0.085, 4.148, 0.071, 4.134, 0.071, 4.804, 4.706, 4.835, 4.706, 5.477, 4.014, 5.477, 4.014, 4.835, 4.014, 5.477, 4.706, 5.477, 4.706, 4.835, 4.014, 4.835, 4.0, 0.014, 4.72, 0.014, 4.706, 0.0, 4.014, 0.0, 0.014, 4.821, 0.014, 5.491, 0.0, 5.477, 0.0, 4.835, 4.72, 0.014, 4.0, 0.014, 4.014, 0.0, 4.706, 0.0, 0.014, 5.491, 0.014, 4.821, 0.0, 4.835, 0.0, 5.477, 4.0, 0.085, 4.72, 0.085, 4.72, 0.014, 4.0, 0.014, 0.085, 4.821, 0.085, 5.491, 0.014, 5.491, 0.014, 4.821, 4.72, 0.085, 4.0, 0.085, 4.0, 0.014, 4.72, 0.014, 0.085, 5.491, 0.085, 4.821, 0.014, 4.821, 0.014, 5.491, 4.014, 0.099, 4.706, 0.099, 4.72, 0.085, 4.0, 0.085, 0.099, 4.835, 0.099, 5.477, 0.085, 5.491, 0.085, 4.821, 4.706, 0.099, 4.014, 0.099, 4.0, 0.085, 4.72, 0.085, 0.099, 5.477, 0.099, 4.835, 0.085, 4.821, 0.085, 5.491, -3.697, 5.517, -3.697, 6.203, -4.694, 6.203, -4.694, 5.517, -4.694, 6.203, -3.697, 6.203, -3.697, 5.517, -4.694, 5.517, -4.711, 5.5, -3.68, 5.5, -3.697, 5.517, -4.694, 5.517, 0.017, 5.5, 0.017, 6.22, 0.0, 6.203, 0.0, 5.517, -3.68, 0.017, -4.711, 0.017, -4.694, 0.0, -3.697, 0.0, -4.711, 6.22, -4.711, 5.5, -4.694, 5.517, -4.694, 6.203, -4.711, 0.073, -3.68, 0.073, -3.68, 0.017, -4.711, 0.017, 0.073, 5.5, 0.073, 6.22, 0.017, 6.22, 0.017, 5.5, -3.68, 0.073, -4.711, 0.073, -4.711, 0.017, -3.68, 0.017, 0.073, 6.22, 0.073, 5.5, 0.017, 5.5, 0.017, 6.22, -4.694, 5.517, -3.697, 5.517, -3.68, 5.5, -4.711, 5.5, 0.09, 5.517, 0.09, 6.203, 0.073, 6.22, 0.073, 5.5, -3.697, 0.09, -4.694, 0.09, -4.711, 0.073, -3.68, 0.073, -4.694, 6.203, -4.694, 5.517, -4.711, 5.5, -4.711, 6.22, -2.648, 5.517, -2.648, 6.203, -3.645, 6.203, -3.645, 5.517, -3.645, 6.203, -2.648, 6.203, -2.648, 5.517, -3.645, 5.517, -3.662, 5.5, -2.631, 5.5, -2.648, 5.517, -3.645, 5.517, 0.017, 5.5, 0.017, 6.22, 0.0, 6.203, 0.0, 5.517, -2.631, 0.017, -3.662, 0.017, -3.645, 0.0, -2.648, 0.0, 0.017, 6.22, 0.017, 5.5, 0.0, 5.517, 0.0, 6.203, -3.662, 0.095, -2.631, 0.095, -2.631, 0.017, -3.662, 0.017, 0.095, 5.5, 0.095, 6.22, 0.017, 6.22, 0.017, 5.5, -2.631, 0.095, -3.662, 0.095, -3.662, 0.017, -2.631, 0.017, 0.095, 6.22, 0.095, 5.5, 0.017, 5.5, 0.017, 6.22, -3.645, 5.517, -2.648, 5.517, -2.631, 5.5, -3.662, 5.5, 0.112, 5.517, 0.112, 6.203, 0.095, 6.22, 0.095, 5.5, -2.648, 0.112, -3.645, 0.112, -3.662, 0.095, -2.631, 0.095, 0.112, 6.203, 0.112, 5.517, 0.095, 5.5, 0.095, 6.22, -1.599, 5.517, -1.599, 6.203, -2.596, 6.203, -2.596, 5.517, -2.596, 6.203, -1.599, 6.203, -1.599, 5.517, -2.596, 5.517, -2.613, 5.5, -1.582, 5.5, -1.599, 5.517, -2.596, 5.517, 0.017, 5.5, 0.017, 6.22, 0.0, 6.203, 0.0, 5.517, -1.582, 0.017, -2.613, 0.017, -2.596, 0.0, -1.599, 0.0, 0.017, 6.22, 0.017, 5.5, 0.0, 5.517, 0.0, 6.203, -2.613, 0.073, -1.582, 0.073, -1.582, 0.017, -2.613, 0.017, 0.073, 5.5, 0.073, 6.22, 0.017, 6.22, 0.017, 5.5, -1.582, 0.073, -2.613, 0.073, -2.613, 0.017, -1.582, 0.017, 0.073, 6.22, 0.073, 5.5, 0.017, 5.5, 0.017, 6.22, -2.596, 5.517, -1.599, 5.517, -1.582, 5.5, -2.613, 5.5, 0.09, 5.517, 0.09, 6.203, 0.073, 6.22, 0.073, 5.5, -1.599, 0.09, -2.596, 0.09, -2.613, 0.073, -1.582, 0.073, 0.09, 6.203, 0.09, 5.517, 0.073, 5.5, 0.073, 6.22, -0.5504, 5.517, -0.5504, 6.203, -1.547, 6.203, -1.547, 5.517, -1.547, 6.203, -0.5504, 6.203, -0.5504, 5.517, -1.547, 5.517, -1.564, 5.5, -0.5334, 5.5, -0.5504, 5.517, -1.547, 5.517, 0.017, 5.5, 0.017, 6.22, 0.0, 6.203, 0.0, 5.517, -0.5334, 0.017, -1.564, 0.017, -1.547, 0.0, -0.5504, 0.0, 0.017, 6.22, 0.017, 5.5, 0.0, 5.517, 0.0, 6.203, -1.564, 0.095, -0.5334, 0.095, -0.5334, 0.017, -1.564, 0.017, 0.095, 5.5, 0.095, 6.22, 0.017, 6.22, 0.017, 5.5, -0.5334, 0.095, -1.564, 0.095, -1.564, 0.017, -0.5334, 0.017, 0.095, 6.22, 0.095, 5.5, 0.017, 5.5, 0.017, 6.22, -1.547, 5.517, -0.5504, 5.517, -0.5334, 5.5, -1.564, 5.5, 0.112, 5.517, 0.112, 6.203, 0.095, 6.22, 0.095, 5.5, -0.5504, 0.112, -1.547, 0.112, -1.564, 0.095, -0.5334, 0.095, 0.112, 6.203, 0.112, 5.517, 0.095, 5.5, 0.095, 6.22, 0.4984, 5.517, 0.4984, 6.203, -0.4984, 6.203, -0.4984, 5.517, -0.4984, 6.203, 0.4984, 6.203, 0.4984, 5.517, -0.4984, 5.517, -0.5154, 5.5, 0.5154, 5.5, 0.4984, 5.517, -0.4984, 5.517, 0.5154, 5.5, 0.5154, 6.22, 0.4984, 6.203, 0.4984, 5.517, 0.5154, 0.017, -0.5154, 0.017, -0.4984, 0.0, 0.4984, 0.0, -0.5154, 6.22, -0.5154, 5.5, -0.4984, 5.517, -0.4984, 6.203, -0.5154, 0.073, 0.5154, 0.073, 0.5154, 0.017, -0.5154, 0.017, 0.073, 5.5, 0.073, 6.22, 0.017, 6.22, 0.017, 5.5, 0.5154, 0.073, -0.5154, 0.073, -0.5154, 0.017, 0.5154, 0.017, 0.073, 6.22, 0.073, 5.5, 0.017, 5.5, 0.017, 6.22, -0.4984, 5.517, 0.4984, 5.517, 0.5154, 5.5, -0.5154, 5.5, 0.4984, 5.517, 0.4984, 6.203, 0.5154, 6.22, 0.5154, 5.5, 0.4984, 0.09, -0.4984, 0.09, -0.5154, 0.073, 0.5154, 0.073, -0.4984, 6.203, -0.4984, 5.517, -0.5154, 5.5, -0.5154, 6.22, 1.547, 5.517, 1.547, 6.203, 0.5504, 6.203, 0.5504, 5.517, 0.5504, 6.203, 1.547, 6.203, 1.547, 5.517, 0.5504, 5.517, 0.5334, 5.5, 1.564, 5.5, 1.547, 5.517, 0.5504, 5.517, 0.017, 5.5, 0.017, 6.22, 0.0, 6.203, 0.0, 5.517, 1.564, 0.017, 0.5334, 0.017, 0.5504, 0.0, 1.547, 0.0, 0.017, 6.22, 0.017, 5.5, 0.0, 5.517, 0.0, 6.203, 0.5334, 0.095, 1.564, 0.095, 1.564, 0.017, 0.5334, 0.017, 0.095, 5.5, 0.095, 6.22, 0.017, 6.22, 0.017, 5.5, 1.564, 0.095, 0.5334, 0.095, 0.5334, 0.017, 1.564, 0.017, 0.095, 6.22, 0.095, 5.5, 0.017, 5.5, 0.017, 6.22, 0.5504, 5.517, 1.547, 5.517, 1.564, 5.5, 0.5334, 5.5, 0.112, 5.517, 0.112, 6.203, 0.095, 6.22, 0.095, 5.5, 1.547, 0.112, 0.5504, 0.112, 0.5334, 0.095, 1.564, 0.095, 0.112, 6.203, 0.112, 5.517, 0.095, 5.5, 0.095, 6.22, 2.596, 5.517, 2.596, 6.203, 1.599, 6.203, 1.599, 5.517, 1.599, 6.203, 2.596, 6.203, 2.596, 5.517, 1.599, 5.517, 1.582, 5.5, 2.613, 5.5, 2.596, 5.517, 1.599, 5.517, 0.017, 5.5, 0.017, 6.22, 0.0, 6.203, 0.0, 5.517, 2.613, 0.017, 1.582, 0.017, 1.599, 0.0, 2.596, 0.0, 0.017, 6.22, 0.017, 5.5, 0.0, 5.517, 0.0, 6.203, 1.582, 0.073, 2.613, 0.073, 2.613, 0.017, 1.582, 0.017, 0.073, 5.5, 0.073, 6.22, 0.017, 6.22, 0.017, 5.5, 2.613, 0.073, 1.582, 0.073, 1.582, 0.017, 2.613, 0.017, 0.073, 6.22, 0.073, 5.5, 0.017, 5.5, 0.017, 6.22, 1.599, 5.517, 2.596, 5.517, 2.613, 5.5, 1.582, 5.5, 0.09, 5.517, 0.09, 6.203, 0.073, 6.22, 0.073, 5.5, 2.596, 0.09, 1.599, 0.09, 1.582, 0.073, 2.613, 0.073, 0.09, 6.203, 0.09, 5.517, 0.073, 5.5, 0.073, 6.22, 3.645, 5.517, 3.645, 6.203, 2.648, 6.203, 2.648, 5.517, 2.648, 6.203, 3.645, 6.203, 3.645, 5.517, 2.648, 5.517, 2.631, 5.5, 3.662, 5.5, 3.645, 5.517, 2.648, 5.517, 0.017, 5.5, 0.017, 6.22, 0.0, 6.203, 0.0, 5.517, 3.662, 0.017, 2.631, 0.017, 2.648, 0.0, 3.645, 0.0, 0.017, 6.22, 0.017, 5.5, 0.0, 5.517, 0.0, 6.203, 2.631, 0.095, 3.662, 0.095, 3.662, 0.017, 2.631, 0.017, 0.095, 5.5, 0.095, 6.22, 0.017, 6.22, 0.017, 5.5, 3.662, 0.095, 2.631, 0.095, 2.631, 0.017, 3.662, 0.017, 0.095, 6.22, 0.095, 5.5, 0.017, 5.5, 0.017, 6.22, 2.648, 5.517, 3.645, 5.517, 3.662, 5.5, 2.631, 5.5, 0.112, 5.517, 0.112, 6.203, 0.095, 6.22, 0.095, 5.5, 3.645, 0.112, 2.648, 0.112, 2.631, 0.095, 3.662, 0.095, 0.112, 6.203, 0.112, 5.517, 0.095, 5.5, 0.095, 6.22, 4.694, 5.517, 4.694, 6.203, 3.697, 6.203, 3.697, 5.517, 3.697, 6.203, 4.694, 6.203, 4.694, 5.517, 3.697, 5.517, 3.68, 5.5, 4.711, 5.5, 4.694, 5.517, 3.697, 5.517, 4.711, 5.5, 4.711, 6.22, 4.694, 6.203, 4.694, 5.517, 4.711, 0.017, 3.68, 0.017, 3.697, 0.0, 4.694, 0.0, 0.017, 6.22, 0.017, 5.5, 0.0, 5.517, 0.0, 6.203, 3.68, 0.073, 4.711, 0.073, 4.711, 0.017, 3.68, 0.017, 0.073, 5.5, 0.073, 6.22, 0.017, 6.22, 0.017, 5.5, 4.711, 0.073, 3.68, 0.073, 3.68, 0.017, 4.711, 0.017, 0.073, 6.22, 0.073, 5.5, 0.017, 5.5, 0.017, 6.22, 3.697, 5.517, 4.694, 5.517, 4.711, 5.5, 3.68, 5.5, 4.694, 5.517, 4.694, 6.203, 4.711, 6.22, 4.711, 5.5, 4.694, 0.09, 3.697, 0.09, 3.68, 0.073, 4.711, 0.073, 0.09, 6.203, 0.09, 5.517, 0.073, 5.5, 0.073, 6.22])
me_geo_roadstructure_portal.update()
me_geo_roadstructure_girderz = bpy.data.meshes.new('GEO_RoadStructure_GirderZ')
me_geo_roadstructure_girderz.from_pydata([(-0.072, -0.5, -0.372), (0.072, -0.5, -0.372), (0.072, -0.5, 0.372), (-0.072, -0.5, 0.372), (-0.08, -0.492, -0.38), (0.08, -0.492, -0.38), (0.08, -0.492, 0.38), (-0.08, -0.492, 0.38), (-0.08, 0.492, -0.38), (0.08, 0.492, -0.38), (0.08, 0.492, 0.38), (-0.08, 0.492, 0.38), (-0.072, 0.5, -0.372), (0.072, 0.5, -0.372), (0.072, 0.5, 0.372), (-0.072, 0.5, 0.372), (-0.492, -0.5, -0.492), (0.492, -0.5, -0.492), (0.492, -0.5, -0.368), (-0.492, -0.5, -0.368), (-0.5, -0.492, -0.5), (0.5, -0.492, -0.5), (0.5, -0.492, -0.36), (-0.5, -0.492, -0.36), (-0.5, 0.492, -0.5), (0.5, 0.492, -0.5), (0.5, 0.492, -0.36), (-0.5, 0.492, -0.36), (-0.492, 0.5, -0.492), (0.492, 0.5, -0.492), (0.492, 0.5, -0.368), (-0.492, 0.5, -0.368), (-0.492, -0.5, 0.368), (0.492, -0.5, 0.368), (0.492, -0.5, 0.492), (-0.492, -0.5, 0.492), (-0.5, -0.492, 0.36), (0.5, -0.492, 0.36), (0.5, -0.492, 0.5), (-0.5, -0.492, 0.5), (-0.5, 0.492, 0.36), (0.5, 0.492, 0.36), (0.5, 0.492, 0.5), (-0.5, 0.492, 0.5), (-0.492, 0.5, 0.368), (0.492, 0.5, 0.368), (0.492, 0.5, 0.492), (-0.492, 0.5, 0.492), (-0.4998, -0.5, -0.4998), (0.4998, -0.5, -0.4998), (0.4998, -0.5, 0.4998), (-0.4998, -0.5, 0.4998), (-0.5, -0.4998, -0.5), (0.5, -0.4998, -0.5), (0.5, -0.4998, 0.5), (-0.5, -0.4998, 0.5), (-0.5, -0.4982, -0.5), (0.5, -0.4982, -0.5), (0.5, -0.4982, 0.5), (-0.5, -0.4982, 0.5), (-0.4998, -0.498, -0.4998), (0.4998, -0.498, -0.4998), (0.4998, -0.498, 0.4998), (-0.4998, -0.498, 0.4998), (-0.4998, 0.498, -0.4998), (0.4998, 0.498, -0.4998), (0.4998, 0.498, 0.4998), (-0.4998, 0.498, 0.4998), (-0.5, 0.4982, -0.5), (0.5, 0.4982, -0.5), (0.5, 0.4982, 0.5), (-0.5, 0.4982, 0.5), (-0.5, 0.4998, -0.5), (0.5, 0.4998, -0.5), (0.5, 0.4998, 0.5), (-0.5, 0.4998, 0.5), (-0.4998, 0.5, -0.4998), (0.4998, 0.5, -0.4998), (0.4998, 0.5, 0.4998), (-0.4998, 0.5, 0.4998)], [], [(1, 2, 3, 0), (15, 14, 13, 12), (4, 5, 1, 0), (5, 6, 2, 1), (6, 7, 3, 2), (7, 4, 0, 3), (8, 9, 5, 4), (9, 10, 6, 5), (10, 11, 7, 6), (11, 8, 4, 7), (12, 13, 9, 8), (13, 14, 10, 9), (14, 15, 11, 10), (15, 12, 8, 11), (17, 18, 19, 16), (31, 30, 29, 28), (20, 21, 17, 16), (21, 22, 18, 17), (22, 23, 19, 18), (23, 20, 16, 19), (24, 25, 21, 20), (25, 26, 22, 21), (26, 27, 23, 22), (27, 24, 20, 23), (28, 29, 25, 24), (29, 30, 26, 25), (30, 31, 27, 26), (31, 28, 24, 27), (33, 34, 35, 32), (47, 46, 45, 44), (36, 37, 33, 32), (37, 38, 34, 33), (38, 39, 35, 34), (39, 36, 32, 35), (40, 41, 37, 36), (41, 42, 38, 37), (42, 43, 39, 38), (43, 40, 36, 39), (44, 45, 41, 40), (45, 46, 42, 41), (46, 47, 43, 42), (47, 44, 40, 43), (49, 50, 51, 48), (63, 62, 61, 60), (52, 53, 49, 48), (53, 54, 50, 49), (54, 55, 51, 50), (55, 52, 48, 51), (56, 57, 53, 52), (57, 58, 54, 53), (58, 59, 55, 54), (59, 56, 52, 55), (60, 61, 57, 56), (61, 62, 58, 57), (62, 63, 59, 58), (63, 60, 56, 59), (65, 66, 67, 64), (79, 78, 77, 76), (68, 69, 65, 64), (69, 70, 66, 65), (70, 71, 67, 66), (71, 68, 64, 67), (72, 73, 69, 68), (73, 74, 70, 69), (74, 75, 71, 70), (75, 72, 68, 71), (76, 77, 73, 72), (77, 78, 74, 73), (78, 79, 75, 74), (79, 76, 72, 75)])
_uv = me_geo_roadstructure_girderz.uv_layers.new(name='UVMap')
_uv.uv.foreach_set('vector', [0.072, -0.372, 0.072, 0.372, -0.072, 0.372, -0.072, -0.372, -0.072, 0.372, 0.072, 0.372, 0.072, -0.372, -0.072, -0.372, -0.08, -0.38, 0.08, -0.38, 0.072, -0.372, -0.072, -0.372, 0.08, -0.38, 0.08, 0.38, 0.072, 0.372, 0.072, -0.372, 0.08, 0.38, -0.08, 0.38, -0.072, 0.372, 0.072, 0.372, -0.08, 0.38, -0.08, -0.38, -0.072, -0.372, -0.072, 0.372, -0.08, 0.492, 0.08, 0.492, 0.08, -0.492, -0.08, -0.492, 0.492, -0.38, 0.492, 0.38, -0.492, 0.38, -0.492, -0.38, 0.08, 0.492, -0.08, 0.492, -0.08, -0.492, 0.08, -0.492, 0.492, 0.38, 0.492, -0.38, -0.492, -0.38, -0.492, 0.38, -0.072, -0.372, 0.072, -0.372, 0.08, -0.38, -0.08, -0.38, 0.072, -0.372, 0.072, 0.372, 0.08, 0.38, 0.08, -0.38, 0.072, 0.372, -0.072, 0.372, -0.08, 0.38, 0.08, 0.38, -0.072, 0.372, -0.072, -0.372, -0.08, -0.38, -0.08, 0.38, 0.492, -0.492, 0.492, -0.368, -0.492, -0.368, -0.492, -0.492, -0.492, -0.368, 0.492, -0.368, 0.492, -0.492, -0.492, -0.492, -0.5, -0.5, 0.5, -0.5, 0.492, -0.492, -0.492, -0.492, -0.492, -0.5, -0.492, -0.36, -0.5, -0.368, -0.5, -0.492, 0.5, -0.36, -0.5, -0.36, -0.492, -0.368, 0.492, -0.368, -0.492, -0.36, -0.492, -0.5, -0.5, -0.492, -0.5, -0.368, -0.5, 0.492, 0.5, 0.492, 0.5, -0.492, -0.5, -0.492, 0.492, -0.5, 0.492, -0.36, -0.492, -0.36, -0.492, -0.5, 0.5, 0.492, -0.5, 0.492, -0.5, -0.492, 0.5, -0.492, 0.492, -0.36, 0.492, -0.5, -0.492, -0.5, -0.492, -0.36, -0.492, -0.492, 0.492, -0.492, 0.5, -0.5, -0.5, -0.5, 0.5, -0.492, 0.5, -0.368, 0.492, -0.36, 0.492, -0.5, 0.492, -0.368, -0.492, -0.368, -0.5, -0.36, 0.5, -0.36, 0.5, -0.368, 0.5, -0.492, 0.492, -0.5, 0.492, -0.36, 0.492, 0.368, 0.492, 0.492, -0.492, 0.492, -0.492, 0.368, -0.492, 0.492, 0.492, 0.492, 0.492, 0.368, -0.492, 0.368, -0.5, 0.36, 0.5, 0.36, 0.492, 0.368, -0.492, 0.368, -0.492, 0.36, -0.492, 0.5, -0.5, 0.492, -0.5, 0.368, 0.5, 0.5, -0.5, 0.5, -0.492, 0.492, 0.492, 0.492, -0.492, 0.5, -0.492, 0.36, -0.5, 0.368, -0.5, 0.492, -0.5, 0.492, 0.5, 0.492, 0.5, -0.492, -0.5, -0.492, 0.492, 0.36, 0.492, 0.5, -0.492, 0.5, -0.492, 0.36, 0.5, 0.492, -0.5, 0.492, -0.5, -0.492, 0.5, -0.492, 0.492, 0.5, 0.492, 0.36, -0.492, 0.36, -0.492, 0.5, -0.492, 0.368, 0.492, 0.368, 0.5, 0.36, -0.5, 0.36, 0.5, 0.368, 0.5, 0.492, 0.492, 0.5, 0.492, 0.36, 0.492, 0.492, -0.492, 0.492, -0.5, 0.5, 0.5, 0.5, 0.5, 0.492, 0.5, 0.368, 0.492, 0.36, 0.492, 0.5, 0.4998, -0.4998, 0.4998, 0.4998, -0.4998, 0.4998, -0.4998, -0.4998, -0.4998, 0.4998, 0.4998, 0.4998, 0.4998, -0.4998, -0.4998, -0.4998, -0.5, -0.5, 0.5, -0.5, 0.4998, -0.4998, -0.4998, -0.4998, -0.4998, -0.5, -0.4998, 0.5, -0.5, 0.4998, -0.5, -0.4998, 0.5, 0.5, -0.5, 0.5, -0.4998, 0.4998, 0.4998, 0.4998, -0.4998, 0.5, -0.4998, -0.5, -0.5, -0.4998, -0.5, 0.4998, -0.5, -0.4982, 0.5, -0.4982, 0.5, -0.4998, -0.5, -0.4998, -0.4982, -0.5, -0.4982, 0.5, -0.4998, 0.5, -0.4998, -0.5, 0.5, -0.4982, -0.5, -0.4982, -0.5, -0.4998, 0.5, -0.4998, -0.4982, 0.5, -0.4982, -0.5, -0.4998, -0.5, -0.4998, 0.5, -0.4998, -0.4998, 0.4998, -0.4998, 0.5, -0.5, -0.5, -0.5, -0.498, -0.4998, -0.498, 0.4998, -0.4982, 0.5, -0.4982, -0.5, 0.4998, 0.4998, -0.4998, 0.4998, -0.5, 0.5, 0.5, 0.5, -0.498, 0.4998, -0.498, -0.4998, -0.4982, -0.5, -0.4982, 0.5, 0.4998, -0.4998, 0.4998, 0.4998, -0.4998, 0.4998, -0.4998, -0.4998, -0.4998, 0.4998, 0.4998, 0.4998, 0.4998, -0.4998, -0.4998, -0.4998, -0.5, -0.5, 0.5, -0.5, 0.4998, -0.4998, -0.4998, -0.4998, 0.4982, -0.5, 0.4982, 0.5, 0.498, 0.4998, 0.498, -0.4998, 0.5, 0.5, -0.5, 0.5, -0.4998, 0.4998, 0.4998, 0.4998, 0.4982, 0.5, 0.4982, -0.5, 0.498, -0.4998, 0.498, 0.4998, -0.5, 0.4998, 0.5, 0.4998, 0.5, 0.4982, -0.5, 0.4982, 0.4998, -0.5, 0.4998, 0.5, 0.4982, 0.5, 0.4982, -0.5, 0.5, 0.4998, -0.5, 0.4998, -0.5, 0.4982, 0.5, 0.4982, 0.4998, 0.5, 0.4998, -0.5, 0.4982, -0.5, 0.4982, 0.5, -0.4998, -0.4998, 0.4998, -0.4998, 0.5, -0.5, -0.5, -0.5, 0.5, -0.4998, 0.5, 0.4998, 0.4998, 0.5, 0.4998, -0.5, 0.4998, 0.4998, -0.4998, 0.4998, -0.5, 0.5, 0.5, 0.5, 0.5, 0.4998, 0.5, -0.4998, 0.4998, -0.5, 0.4998, 0.5])
me_geo_roadstructure_girderz.update()
me_geo_roadstructure_girderx = bpy.data.meshes.new('GEO_RoadStructure_GirderX')
me_geo_roadstructure_girderx.from_pydata([(0.5, -0.072, -0.372), (0.5, 0.072, -0.372), (0.5, 0.072, 0.372), (0.5, -0.072, 0.372), (0.492, -0.08, -0.38), (0.492, 0.08, -0.38), (0.492, 0.08, 0.38), (0.492, -0.08, 0.38), (-0.492, -0.08, -0.38), (-0.492, 0.08, -0.38), (-0.492, 0.08, 0.38), (-0.492, -0.08, 0.38), (-0.5, -0.072, -0.372), (-0.5, 0.072, -0.372), (-0.5, 0.072, 0.372), (-0.5, -0.072, 0.372), (0.5, -0.492, -0.492), (0.5, 0.492, -0.492), (0.5, 0.492, -0.368), (0.5, -0.492, -0.368), (0.492, -0.5, -0.5), (0.492, 0.5, -0.5), (0.492, 0.5, -0.36), (0.492, -0.5, -0.36), (-0.492, -0.5, -0.5), (-0.492, 0.5, -0.5), (-0.492, 0.5, -0.36), (-0.492, -0.5, -0.36), (-0.5, -0.492, -0.492), (-0.5, 0.492, -0.492), (-0.5, 0.492, -0.368), (-0.5, -0.492, -0.368), (0.5, -0.492, 0.368), (0.5, 0.492, 0.368), (0.5, 0.492, 0.492), (0.5, -0.492, 0.492), (0.492, -0.5, 0.36), (0.492, 0.5, 0.36), (0.492, 0.5, 0.5), (0.492, -0.5, 0.5), (-0.492, -0.5, 0.36), (-0.492, 0.5, 0.36), (-0.492, 0.5, 0.5), (-0.492, -0.5, 0.5), (-0.5, -0.492, 0.368), (-0.5, 0.492, 0.368), (-0.5, 0.492, 0.492), (-0.5, -0.492, 0.492), (0.5, -0.4998, -0.4998), (0.5, 0.4998, -0.4998), (0.5, 0.4998, 0.4998), (0.5, -0.4998, 0.4998), (0.4998, -0.5, -0.5), (0.4998, 0.5, -0.5), (0.4998, 0.5, 0.5), (0.4998, -0.5, 0.5), (0.4982, -0.5, -0.5), (0.4982, 0.5, -0.5), (0.4982, 0.5, 0.5), (0.4982, -0.5, 0.5), (0.498, -0.4998, -0.4998), (0.498, 0.4998, -0.4998), (0.498, 0.4998, 0.4998), (0.498, -0.4998, 0.4998), (-0.498, -0.4998, -0.4998), (-0.498, 0.4998, -0.4998), (-0.498, 0.4998, 0.4998), (-0.498, -0.4998, 0.4998), (-0.4982, -0.5, -0.5), (-0.4982, 0.5, -0.5), (-0.4982, 0.5, 0.5), (-0.4982, -0.5, 0.5), (-0.4998, -0.5, -0.5), (-0.4998, 0.5, -0.5), (-0.4998, 0.5, 0.5), (-0.4998, -0.5, 0.5), (-0.5, -0.4998, -0.4998), (-0.5, 0.4998, -0.4998), (-0.5, 0.4998, 0.4998), (-0.5, -0.4998, 0.4998)], [], [(1, 2, 3, 0), (15, 14, 13, 12), (4, 5, 1, 0), (5, 6, 2, 1), (6, 7, 3, 2), (7, 4, 0, 3), (8, 9, 5, 4), (9, 10, 6, 5), (10, 11, 7, 6), (11, 8, 4, 7), (12, 13, 9, 8), (13, 14, 10, 9), (14, 15, 11, 10), (15, 12, 8, 11), (17, 18, 19, 16), (31, 30, 29, 28), (20, 21, 17, 16), (21, 22, 18, 17), (22, 23, 19, 18), (23, 20, 16, 19), (24, 25, 21, 20), (25, 26, 22, 21), (26, 27, 23, 22), (27, 24, 20, 23), (28, 29, 25, 24), (29, 30, 26, 25), (30, 31, 27, 26), (31, 28, 24, 27), (33, 34, 35, 32), (47, 46, 45, 44), (36, 37, 33, 32), (37, 38, 34, 33), (38, 39, 35, 34), (39, 36, 32, 35), (40, 41, 37, 36), (41, 42, 38, 37), (42, 43, 39, 38), (43, 40, 36, 39), (44, 45, 41, 40), (45, 46, 42, 41), (46, 47, 43, 42), (47, 44, 40, 43), (49, 50, 51, 48), (63, 62, 61, 60), (52, 53, 49, 48), (53, 54, 50, 49), (54, 55, 51, 50), (55, 52, 48, 51), (56, 57, 53, 52), (57, 58, 54, 53), (58, 59, 55, 54), (59, 56, 52, 55), (60, 61, 57, 56), (61, 62, 58, 57), (62, 63, 59, 58), (63, 60, 56, 59), (65, 66, 67, 64), (79, 78, 77, 76), (68, 69, 65, 64), (69, 70, 66, 65), (70, 71, 67, 66), (71, 68, 64, 67), (72, 73, 69, 68), (73, 74, 70, 69), (74, 75, 71, 70), (75, 72, 68, 71), (76, 77, 73, 72), (77, 78, 74, 73), (78, 79, 75, 74), (79, 76, 72, 75)])
_uv = me_geo_roadstructure_girderx.uv_layers.new(name='UVMap')
_uv.uv.foreach_set('vector', [0.072, -0.372, 0.072, 0.372, -0.072, 0.372, -0.072, -0.372, -0.072, 0.372, 0.072, 0.372, 0.072, -0.372, -0.072, -0.372, -0.08, -0.38, 0.08, -0.38, 0.072, -0.372, -0.072, -0.372, 0.08, -0.38, 0.08, 0.38, 0.072, 0.372, 0.072, -0.372, 0.08, 0.38, -0.08, 0.38, -0.072, 0.372, 0.072, 0.372, -0.08, 0.38, -0.08, -0.38, -0.072, -0.372, -0.072, 0.372, -0.492, -0.08, -0.492, 0.08, 0.492, 0.08, 0.492, -0.08, -0.492, -0.38, -0.492, 0.38, 0.492, 0.38, 0.492, -0.38, -0.492, 0.08, -0.492, -0.08, 0.492, -0.08, 0.492, 0.08, -0.492, 0.38, -0.492, -0.38, 0.492, -0.38, 0.492, 0.38, -0.072, -0.372, 0.072, -0.372, 0.08, -0.38, -0.08, -0.38, 0.072, -0.372, 0.072, 0.372, 0.08, 0.38, 0.08, -0.38, 0.072, 0.372, -0.072, 0.372, -0.08, 0.38, 0.08, 0.38, -0.072, 0.372, -0.072, -0.372, -0.08, -0.38, -0.08, 0.38, 0.492, -0.492, 0.492, -0.368, -0.492, -0.368, -0.492, -0.492, -0.492, -0.368, 0.492, -0.368, 0.492, -0.492, -0.492, -0.492, -0.5, -0.5, 0.5, -0.5, 0.492, -0.492, -0.492, -0.492, 0.5, -0.5, 0.5, -0.36, 0.492, -0.368, 0.492, -0.492, 0.5, -0.36, -0.5, -0.36, -0.492, -0.368, 0.492, -0.368, -0.5, -0.36, -0.5, -0.5, -0.492, -0.492, -0.492, -0.368, -0.492, -0.5, -0.492, 0.5, 0.492, 0.5, 0.492, -0.5, -0.492, -0.5, -0.492, -0.36, 0.492, -0.36, 0.492, -0.5, -0.492, 0.5, -0.492, -0.5, 0.492, -0.5, 0.492, 0.5, -0.492, -0.36, -0.492, -0.5, 0.492, -0.5, 0.492, -0.36, -0.492, -0.492, 0.492, -0.492, 0.5, -0.5, -0.5, -0.5, 0.492, -0.492, 0.492, -0.368, 0.5, -0.36, 0.5, -0.5, 0.492, -0.368, -0.492, -0.368, -0.5, -0.36, 0.5, -0.36, -0.492, -0.368, -0.492, -0.492, -0.5, -0.5, -0.5, -0.36, 0.492, 0.368, 0.492, 0.492, -0.492, 0.492, -0.492, 0.368, -0.492, 0.492, 0.492, 0.492, 0.492, 0.368, -0.492, 0.368, -0.5, 0.36, 0.5, 0.36, 0.492, 0.368, -0.492, 0.368, 0.5, 0.36, 0.5, 0.5, 0.492, 0.492, 0.492, 0.368, 0.5, 0.5, -0.5, 0.5, -0.492, 0.492, 0.492, 0.492, -0.5, 0.5, -0.5, 0.36, -0.492, 0.368, -0.492, 0.492, -0.492, -0.5, -0.492, 0.5, 0.492, 0.5, 0.492, -0.5, -0.492, 0.36, -0.492, 0.5, 0.492, 0.5, 0.492, 0.36, -0.492, 0.5, -0.492, -0.5, 0.492, -0.5, 0.492, 0.5, -0.492, 0.5, -0.492, 0.36, 0.492, 0.36, 0.492, 0.5, -0.492, 0.368, 0.492, 0.368, 0.5, 0.36, -0.5, 0.36, 0.492, 0.368, 0.492, 0.492, 0.5, 0.5, 0.5, 0.36, 0.492, 0.492, -0.492, 0.492, -0.5, 0.5, 0.5, 0.5, -0.492, 0.492, -0.492, 0.368, -0.5, 0.36, -0.5, 0.5, 0.4998, -0.4998, 0.4998, 0.4998, -0.4998, 0.4998, -0.4998, -0.4998, -0.4998, 0.4998, 0.4998, 0.4998, 0.4998, -0.4998, -0.4998, -0.4998, -0.5, -0.5, 0.5, -0.5, 0.4998, -0.4998, -0.4998, -0.4998, 0.5, -0.5, 0.5, 0.5, 0.4998, 0.4998, 0.4998, -0.4998, 0.5, 0.5, -0.5, 0.5, -0.4998, 0.4998, 0.4998, 0.4998, -0.5, 0.5, -0.5, -0.5, -0.4998, -0.4998, -0.4998, 0.4998, 0.4982, -0.5, 0.4982, 0.5, 0.4998, 0.5, 0.4998, -0.5, 0.4982, -0.5, 0.4982, 0.5, 0.4998, 0.5, 0.4998, -0.5, 0.4982, 0.5, 0.4982, -0.5, 0.4998, -0.5, 0.4998, 0.5, 0.4982, 0.5, 0.4982, -0.5, 0.4998, -0.5, 0.4998, 0.5, -0.4998, -0.4998, 0.4998, -0.4998, 0.5, -0.5, -0.5, -0.5, 0.4998, -0.4998, 0.4998, 0.4998, 0.5, 0.5, 0.5, -0.5, 0.4998, 0.4998, -0.4998, 0.4998, -0.5, 0.5, 0.5, 0.5, -0.4998, 0.4998, -0.4998, -0.4998, -0.5, -0.5, -0.5, 0.5, 0.4998, -0.4998, 0.4998, 0.4998, -0.4998, 0.4998, -0.4998, -0.4998, -0.4998, 0.4998, 0.4998, 0.4998, 0.4998, -0.4998, -0.4998, -0.4998, -0.5, -0.5, 0.5, -0.5, 0.4998, -0.4998, -0.4998, -0.4998, 0.5, -0.5, 0.5, 0.5, 0.4998, 0.4998, 0.4998, -0.4998, 0.5, 0.5, -0.5, 0.5, -0.4998, 0.4998, 0.4998, 0.4998, -0.5, 0.5, -0.5, -0.5, -0.4998, -0.4998, -0.4998, 0.4998, -0.4998, -0.5, -0.4998, 0.5, -0.4982, 0.5, -0.4982, -0.5, -0.4998, -0.5, -0.4998, 0.5, -0.4982, 0.5, -0.4982, -0.5, -0.4998, 0.5, -0.4998, -0.5, -0.4982, -0.5, -0.4982, 0.5, -0.4998, 0.5, -0.4998, -0.5, -0.4982, -0.5, -0.4982, 0.5, -0.4998, -0.4998, 0.4998, -0.4998, 0.5, -0.5, -0.5, -0.5, 0.4998, -0.4998, 0.4998, 0.4998, 0.5, 0.5, 0.5, -0.5, 0.4998, 0.4998, -0.4998, 0.4998, -0.5, 0.5, 0.5, 0.5, -0.4998, 0.4998, -0.4998, -0.4998, -0.5, -0.5, -0.5, 0.5])
me_geo_roadstructure_girderx.update()
me_geo_roadstructure_coping = bpy.data.meshes.new('GEO_RoadStructure_Coping')
me_geo_roadstructure_coping.from_pydata([(-0.455, -0.5, -0.455), (0.455, -0.5, -0.455), (0.455, -0.5, 0.455), (-0.455, -0.5, 0.455), (-0.5, -0.455, -0.5), (0.5, -0.455, -0.5), (0.5, -0.455, 0.5), (-0.5, -0.455, 0.5), (-0.5, 0.455, -0.5), (0.5, 0.455, -0.5), (0.5, 0.455, 0.5), (-0.5, 0.455, 0.5), (-0.455, 0.5, -0.455), (0.455, 0.5, -0.455), (0.455, 0.5, 0.455), (-0.455, 0.5, 0.455)], [], [(1, 2, 3, 0), (15, 14, 13, 12), (4, 5, 1, 0), (5, 6, 2, 1), (6, 7, 3, 2), (7, 4, 0, 3), (8, 9, 5, 4), (9, 10, 6, 5), (10, 11, 7, 6), (11, 8, 4, 7), (12, 13, 9, 8), (13, 14, 10, 9), (14, 15, 11, 10), (15, 12, 8, 11)])
_uv = me_geo_roadstructure_coping.uv_layers.new(name='UVMap')
_uv.uv.foreach_set('vector', [0.455, -0.455, 0.455, 0.455, -0.455, 0.455, -0.455, -0.455, -0.455, 0.455, 0.455, 0.455, 0.455, -0.455, -0.455, -0.455, -0.5, -0.5, 0.5, -0.5, 0.455, -0.455, -0.455, -0.455, -0.455, -0.5, -0.455, 0.5, -0.5, 0.455, -0.5, -0.455, 0.5, 0.5, -0.5, 0.5, -0.455, 0.455, 0.455, 0.455, -0.455, 0.5, -0.455, -0.5, -0.5, -0.455, -0.5, 0.455, -0.5, 0.455, 0.5, 0.455, 0.5, -0.455, -0.5, -0.455, 0.455, -0.5, 0.455, 0.5, -0.455, 0.5, -0.455, -0.5, 0.5, 0.455, -0.5, 0.455, -0.5, -0.455, 0.5, -0.455, 0.455, 0.5, 0.455, -0.5, -0.455, -0.5, -0.455, 0.5, -0.455, -0.455, 0.455, -0.455, 0.5, -0.5, -0.5, -0.5, 0.5, -0.455, 0.5, 0.455, 0.455, 0.5, 0.455, -0.5, 0.455, 0.455, -0.455, 0.455, -0.5, 0.5, 0.5, 0.5, 0.5, 0.455, 0.5, -0.455, 0.455, -0.5, 0.455, 0.5])
me_geo_roadstructure_coping.update()
me_geo_roadstructure_plain = bpy.data.meshes.new('GEO_RoadStructure_Plain')
me_geo_roadstructure_plain.from_pydata([(-0.5, -0.5, -0.5), (0.5, -0.5, -0.5), (0.5, -0.5, 0.5), (-0.5, -0.5, 0.5), (-0.5, 0.5, -0.5), (0.5, 0.5, -0.5), (0.5, 0.5, 0.5), (-0.5, 0.5, 0.5)], [], [(1, 2, 3, 0), (7, 6, 5, 4), (4, 5, 1, 0), (5, 6, 2, 1), (6, 7, 3, 2), (7, 4, 0, 3)])
_uv = me_geo_roadstructure_plain.uv_layers.new(name='UVMap')
_uv.uv.foreach_set('vector', [0.5, -0.5, 0.5, 0.5, -0.5, 0.5, -0.5, -0.5, -0.5, 0.5, 0.5, 0.5, 0.5, -0.5, -0.5, -0.5, -0.5, 0.5, 0.5, 0.5, 0.5, -0.5, -0.5, -0.5, 0.5, -0.5, 0.5, 0.5, -0.5, 0.5, -0.5, -0.5, 0.5, 0.5, -0.5, 0.5, -0.5, -0.5, 0.5, -0.5, 0.5, 0.5, 0.5, -0.5, -0.5, -0.5, -0.5, 0.5])
me_geo_roadstructure_plain.update()

# ---- objects
ob_mountainroadstructuredetails3d = bpy.data.objects.new('MountainRoadStructureDetails3D', None)
ob_geo_roadstructure_portal = bpy.data.objects.new('GEO_RoadStructure_Portal', me_geo_roadstructure_portal)
ob_geo_roadstructure_girderz = bpy.data.objects.new('GEO_RoadStructure_GirderZ', me_geo_roadstructure_girderz)
ob_geo_roadstructure_girderx = bpy.data.objects.new('GEO_RoadStructure_GirderX', me_geo_roadstructure_girderx)
ob_geo_roadstructure_coping = bpy.data.objects.new('GEO_RoadStructure_Coping', me_geo_roadstructure_coping)
ob_geo_roadstructure_plain = bpy.data.objects.new('GEO_RoadStructure_Plain', me_geo_roadstructure_plain)

# ---- transforms, parenting, visibility, modifiers, constraints
ob_mountainroadstructuredetails3d.location = (0.0, 0.0, 0.0)
ob_geo_roadstructure_portal.parent = ob_mountainroadstructuredetails3d
ob_geo_roadstructure_portal.location = (0.0, 0.0, 0.0)
ob_geo_roadstructure_girderz.parent = ob_mountainroadstructuredetails3d
ob_geo_roadstructure_girderz.location = (0.0, 0.0, 0.0)
ob_geo_roadstructure_girderx.parent = ob_mountainroadstructuredetails3d
ob_geo_roadstructure_girderx.location = (0.0, 0.0, 0.0)
ob_geo_roadstructure_coping.parent = ob_mountainroadstructuredetails3d
ob_geo_roadstructure_coping.location = (0.0, 0.0, 0.0)
ob_geo_roadstructure_plain.parent = ob_mountainroadstructuredetails3d
ob_geo_roadstructure_plain.location = (0.0, 0.0, 0.0)

# ---- collection membership
col_collection.objects.link(ob_mountainroadstructuredetails3d)
col_collection.objects.link(ob_geo_roadstructure_portal)
col_collection.objects.link(ob_geo_roadstructure_girderz)
col_collection.objects.link(ob_geo_roadstructure_girderx)
col_collection.objects.link(ob_geo_roadstructure_coping)
col_collection.objects.link(ob_geo_roadstructure_plain)

# ---- scene / render settings (as saved in the file)
scene.frame_start = 1; scene.frame_end = 250; scene.frame_set(1)
scene.render.engine = 'BLENDER_EEVEE_NEXT'
scene.render.bake_bias = 0.0
scene.render.bake_samples = 0
scene.render.compositor_device = 'GPU'
scene.eevee.use_volume_custom_range = False
scene.eevee.fast_gi_thickness_near = 0.1
scene.eevee.fast_gi_thickness_far = 0.0
scene.eevee.ray_tracing_options.screen_trace_thickness = 0.1
bpy.context.view_layer.update()

# ---- added for rendering (the .blend has no active camera and no usable light): camera, sun
cam_auto = bpy.data.cameras.new('AutoCamera')
cam_auto.lens = 50.0
cam_auto.sensor_width = 36.0
cam_auto.clip_end = 1000.0
ob_auto_camera = bpy.data.objects.new('AutoCamera', cam_auto)
scene.collection.objects.link(ob_auto_camera)
ob_auto_camera.location = (10.761, -12.9132, 11.4688)
ob_auto_camera.rotation_euler = (1.09748, -7.21219e-08, 0.694738)
scene.camera = ob_auto_camera
light_auto_sun = bpy.data.lights.new('AutoSun', 'SUN')
light_auto_sun.energy = 3.0
light_auto_sun.angle = 0.0523599
ob_auto_sun = bpy.data.objects.new('AutoSun', light_auto_sun)
scene.collection.objects.link(ob_auto_sun)
ob_auto_sun.rotation_euler = (0.872665, 0.174533, 0.523599)
bpy.context.view_layer.update()
